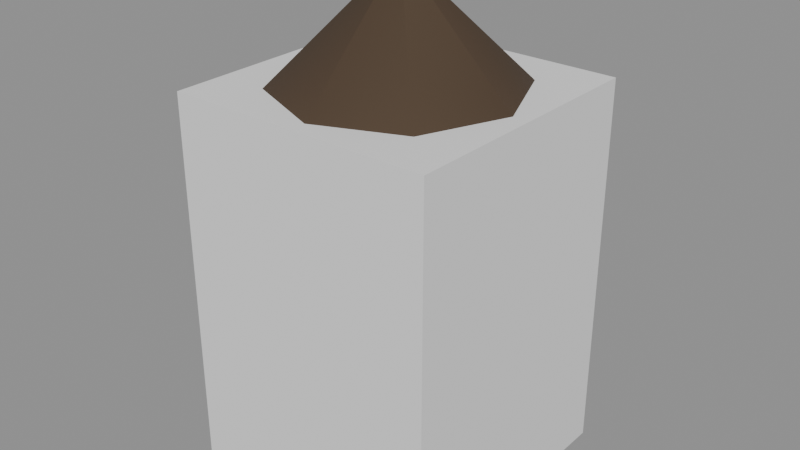 # Source: mark-windmill.blend  (saved by Blender 5.3.31; exported with 4.5.12 LTS)
import bpy
from mathutils import Matrix  # noqa: F401  (used for matrix-valued properties, if any)

bpy.ops.wm.read_factory_settings(use_empty=True)
scene = bpy.context.scene
scene.name = 'Scene'

# ---- collections
col_solids = bpy.data.collections.new('solids'); scene.collection.children.link(col_solids)

# ---- materials (node trees are filled in below, after node groups)
mat_6a5038 = bpy.data.materials.new('#6a5038')
mat_6a5038.use_backface_culling = True
mat_6a5038.diffuse_color = (0.1441, 0.08022, 0.03955, 1.0)
mat_4a3a2a = bpy.data.materials.new('#4a3a2a')
mat_4a3a2a.use_backface_culling = True
mat_4a3a2a.diffuse_color = (0.06848, 0.04231, 0.02315, 1.0)
mat_3a2a1e = bpy.data.materials.new('#3a2a1e')
mat_3a2a1e.use_backface_culling = True
mat_3a2a1e.diffuse_color = (0.04231, 0.02315, 0.01298, 1.0)

# ---- material node trees
mat_6a5038.use_nodes = True; mat_6a5038.node_tree.nodes.clear()
_N = mat_6a5038.node_tree.nodes; _L = mat_6a5038.node_tree.links
n0 = _N.new('ShaderNodeBsdfPrincipled'); n0.name = 'Principled BSDF'; n0.location = (-200, 100)
n0.inputs[0].default_value = (0.1441, 0.08022, 0.03955, 1.0)
n0.inputs[2].default_value = 0.9
n0.inputs[10].default_value = 0.005
n1 = _N.new('ShaderNodeOutputMaterial'); n1.name = 'Material Output'; n1.location = (200, 100)
_L.new(n0.outputs[0], n1.inputs[0])
n1.is_active_output = True
mat_4a3a2a.use_nodes = True; mat_4a3a2a.node_tree.nodes.clear()
_N = mat_4a3a2a.node_tree.nodes; _L = mat_4a3a2a.node_tree.links
n0 = _N.new('ShaderNodeBsdfPrincipled'); n0.name = 'Principled BSDF'; n0.location = (-200, 100)
n0.inputs[0].default_value = (0.06848, 0.04231, 0.02315, 1.0)
n0.inputs[2].default_value = 0.9
n0.inputs[10].default_value = 0.005
n1 = _N.new('ShaderNodeOutputMaterial'); n1.name = 'Material Output'; n1.location = (200, 100)
_L.new(n0.outputs[0], n1.inputs[0])
n1.is_active_output = True
mat_3a2a1e.use_nodes = True; mat_3a2a1e.node_tree.nodes.clear()
_N = mat_3a2a1e.node_tree.nodes; _L = mat_3a2a1e.node_tree.links
n0 = _N.new('ShaderNodeBsdfPrincipled'); n0.name = 'Principled BSDF'; n0.location = (-200, 100)
n0.inputs[0].default_value = (0.04231, 0.02315, 0.01298, 1.0)
n0.inputs[2].default_value = 0.9
n0.inputs[10].default_value = 0.005
n1 = _N.new('ShaderNodeOutputMaterial'); n1.name = 'Material Output'; n1.location = (200, 100)
_L.new(n0.outputs[0], n1.inputs[0])
n1.is_active_output = True

# ---- meshes
me_00__6a5038 = bpy.data.meshes.new('00_#6a5038')
me_00__6a5038.from_pydata([(0.0, 3.3, 0.0), (0.0, 2.1, 9.5), (2.333, 2.333, 0.0), (1.485, 1.485, 9.5), (3.3, -2.076e-07, 0.0), (2.1, 2.076e-07, 9.5), (2.333, -2.333, 0.0), (1.485, -1.485, 9.5), (0.0, -3.3, 0.0), (0.0, -2.1, 9.5), (-2.333, -2.333, 0.0), (-1.485, -1.485, 9.5), (-3.3, -2.076e-07, 0.0), (-2.1, 2.076e-07, 9.5), (-2.333, 2.333, 0.0), (-1.485, 1.485, 9.5)], [], [(0, 1, 3, 2), (2, 3, 5, 4), (4, 5, 7, 6), (6, 7, 9, 8), (8, 9, 11, 10), (10, 11, 13, 12), (3, 1, 15, 13, 11, 9, 7, 5), (12, 13, 15, 14), (14, 15, 1, 0), (0, 2, 4, 6, 8, 10, 12, 14)])
me_00__6a5038.polygons.foreach_set('use_smooth', [1, 1, 1, 1, 1, 1, 0, 1, 1, 0])
_k = set([(0, 2), (0, 14), (1, 3), (1, 15), (2, 4), (3, 5), (4, 6), (5, 7), (6, 8), (7, 9), (8, 10), (9, 11), (10, 12), (11, 13), (12, 14), (13, 15)])
me_00__6a5038.attributes.new('sharp_edge', 'BOOLEAN', 'EDGE').data.foreach_set('value', [ (min(e.vertices), max(e.vertices)) in _k for e in me_00__6a5038.edges])
me_00__6a5038.materials.append(mat_6a5038)
me_00__6a5038.update()
me_01__4a3a2a = bpy.data.meshes.new('01_#4a3a2a')
me_01__4a3a2a.from_pydata([(0.0, 2.9, 9.5), (0.0, 1.006e-05, 12.3), (2.051, 2.051, 9.5), (7.071e-06, 7.132e-06, 12.3), (2.9, -6.12e-08, 9.5), (1e-05, 6.12e-08, 12.3), (2.051, -2.051, 9.5), (7.071e-06, -7.01e-06, 12.3), (0.0, -2.9, 9.5), (0.0, -9.939e-06, 12.3), (-2.051, -2.051, 9.5), (-7.071e-06, -7.01e-06, 12.3), (-2.9, -6.12e-08, 9.5), (-1e-05, 6.12e-08, 12.3), (-2.051, 2.051, 9.5), (-7.071e-06, 7.132e-06, 12.3)], [], [(0, 1, 3, 2), (2, 3, 5, 4), (4, 5, 7, 6), (6, 7, 9, 8), (8, 9, 11, 10), (10, 11, 13, 12), (3, 1, 15, 13, 11, 9, 7, 5), (12, 13, 15, 14), (14, 15, 1, 0), (0, 2, 4, 6, 8, 10, 12, 14)])
me_01__4a3a2a.polygons.foreach_set('use_smooth', [1, 1, 1, 1, 1, 1, 0, 1, 1, 0])
_k = set([(0, 2), (0, 14), (1, 3), (1, 15), (2, 4), (3, 5), (4, 6), (5, 7), (6, 8), (7, 9), (8, 10), (9, 11), (10, 12), (11, 13), (12, 14), (13, 15)])
me_01__4a3a2a.attributes.new('sharp_edge', 'BOOLEAN', 'EDGE').data.foreach_set('value', [ (min(e.vertices), max(e.vertices)) in _k for e in me_01__4a3a2a.edges])
me_01__4a3a2a.materials.append(mat_4a3a2a)
me_01__4a3a2a.update()
me_02__3a2a1e_noshadow_r320 = bpy.data.meshes.new('02_#3a2a1e_noshadow_r320')
me_02__3a2a1e_noshadow_r320.from_pydata([(-3.06, 0.6, 0.0), (-3.06, -0.6, 0.0), (-3.06, 0.6, 2.0), (-3.06, -0.6, 2.0), (-2.94, 0.6, 0.0), (-2.94, -0.6, 0.0), (-2.94, 0.6, 2.0), (-2.94, -0.6, 2.0)], [], [(0, 1, 3, 2), (2, 3, 7, 6), (6, 7, 5, 4), (4, 5, 1, 0), (2, 6, 4, 0), (7, 3, 1, 5)])
me_02__3a2a1e_noshadow_r320.materials.append(mat_3a2a1e)
me_02__3a2a1e_noshadow_r320.update()
me_03__3a2a1e_r320 = bpy.data.meshes.new('03_#3a2a1e_r320')
me_03__3a2a1e_r320.from_pydata([(-3.3, 0.15, 8.85), (-3.3, -0.15, 8.85), (-3.3, 0.15, 9.15), (-3.3, -0.15, 9.15), (-2.1, 0.15, 8.85), (-2.1, -0.15, 8.85), (-2.1, 0.15, 9.15), (-2.1, -0.15, 9.15)], [], [(0, 1, 3, 2), (2, 3, 7, 6), (6, 7, 5, 4), (4, 5, 1, 0), (2, 6, 4, 0), (7, 3, 1, 5)])
me_03__3a2a1e_r320.materials.append(mat_3a2a1e)
me_03__3a2a1e_r320.update()
me_solid = bpy.data.meshes.new('solid')
me_solid.from_pydata([(-0.5, -0.5, -0.5), (-0.5, -0.5, 0.5), (-0.5, 0.5, -0.5), (-0.5, 0.5, 0.5), (0.5, -0.5, -0.5), (0.5, -0.5, 0.5), (0.5, 0.5, -0.5), (0.5, 0.5, 0.5)], [], [(0, 1, 3, 2), (2, 3, 7, 6), (6, 7, 5, 4), (4, 5, 1, 0), (2, 6, 4, 0), (7, 3, 1, 5)])
me_solid.update()

# ---- objects
ob_00__6a5038 = bpy.data.objects.new('00_#6a5038', me_00__6a5038)
ob_01__4a3a2a = bpy.data.objects.new('01_#4a3a2a', me_01__4a3a2a)
ob_02__3a2a1e_noshadow_r320 = bpy.data.objects.new('02_#3a2a1e_noshadow_r320', me_02__3a2a1e_noshadow_r320)
ob_03__3a2a1e_r320 = bpy.data.objects.new('03_#3a2a1e_r320', me_03__3a2a1e_r320)
ob_solid = bpy.data.objects.new('solid', me_solid)
ob_solid_001 = bpy.data.objects.new('solid.001', me_solid)

# ---- transforms, parenting, visibility, modifiers, constraints
ob_00__6a5038.location = (0.0, 0.0, 0.0)
ob_01__4a3a2a.location = (0.0, 0.0, 0.0)
ob_02__3a2a1e_noshadow_r320.location = (0.0, 0.0, 0.0)
ob_03__3a2a1e_r320.location = (0.0, 0.0, 0.0)
ob_solid.location = (0.0, 0.0, 4.75)
ob_solid.rotation_euler = (1.571, -0.0, 0.0)
ob_solid.scale = (6.6, 9.5, 6.6)
ob_solid.display_type = 'WIRE'
ob_solid_001.location = (-3.0, 0.0, 1.0)
ob_solid_001.rotation_euler = (1.571, -0.0, 0.0)
ob_solid_001.scale = (0.12, 2.0, 1.2)
ob_solid_001.display_type = 'WIRE'

# ---- collection membership
scene.collection.objects.link(ob_00__6a5038)
scene.collection.objects.link(ob_01__4a3a2a)
scene.collection.objects.link(ob_02__3a2a1e_noshadow_r320)
scene.collection.objects.link(ob_03__3a2a1e_r320)
col_solids.objects.link(ob_solid)
col_solids.objects.link(ob_solid_001)

# ---- scene / render settings (as saved in the file)
scene.frame_start = 1; scene.frame_end = 250; scene.frame_set(1)
scene.render.engine = 'BLENDER_EEVEE_NEXT'
scene.render.bake_bias = 0.0
scene.render.bake_samples = 0
scene.render.compositor_device = 'GPU'
scene.eevee.use_volume_custom_range = False
scene.eevee.fast_gi_thickness_near = 0.1
scene.eevee.fast_gi_thickness_far = 0.0
scene.eevee.ray_tracing_options.screen_trace_thickness = 0.1
bpy.context.view_layer.update()

# ---- added for rendering (the .blend has no active camera and no usable light): camera, sun + grey world if the file has none
cam_auto = bpy.data.cameras.new('AutoCamera')
cam_auto.lens = 50.0
cam_auto.sensor_width = 36.0
cam_auto.clip_end = 1000.0
ob_auto_camera = bpy.data.objects.new('AutoCamera', cam_auto)
scene.collection.objects.link(ob_auto_camera)
ob_auto_camera.location = (14.286, -17.1432, 17.5788)
ob_auto_camera.rotation_euler = (1.09748, -7.21219e-08, 0.694738)
scene.camera = ob_auto_camera
light_auto_sun = bpy.data.lights.new('AutoSun', 'SUN')
light_auto_sun.energy = 3.0
light_auto_sun.angle = 0.0523599
ob_auto_sun = bpy.data.objects.new('AutoSun', light_auto_sun)
scene.collection.objects.link(ob_auto_sun)
ob_auto_sun.rotation_euler = (0.872665, 0.174533, 0.523599)
if scene.world is None:
    world_auto = bpy.data.worlds.new('AutoWorld')
    world_auto.color = (0.3, 0.3, 0.3)
    scene.world = world_auto
bpy.context.view_layer.update()
